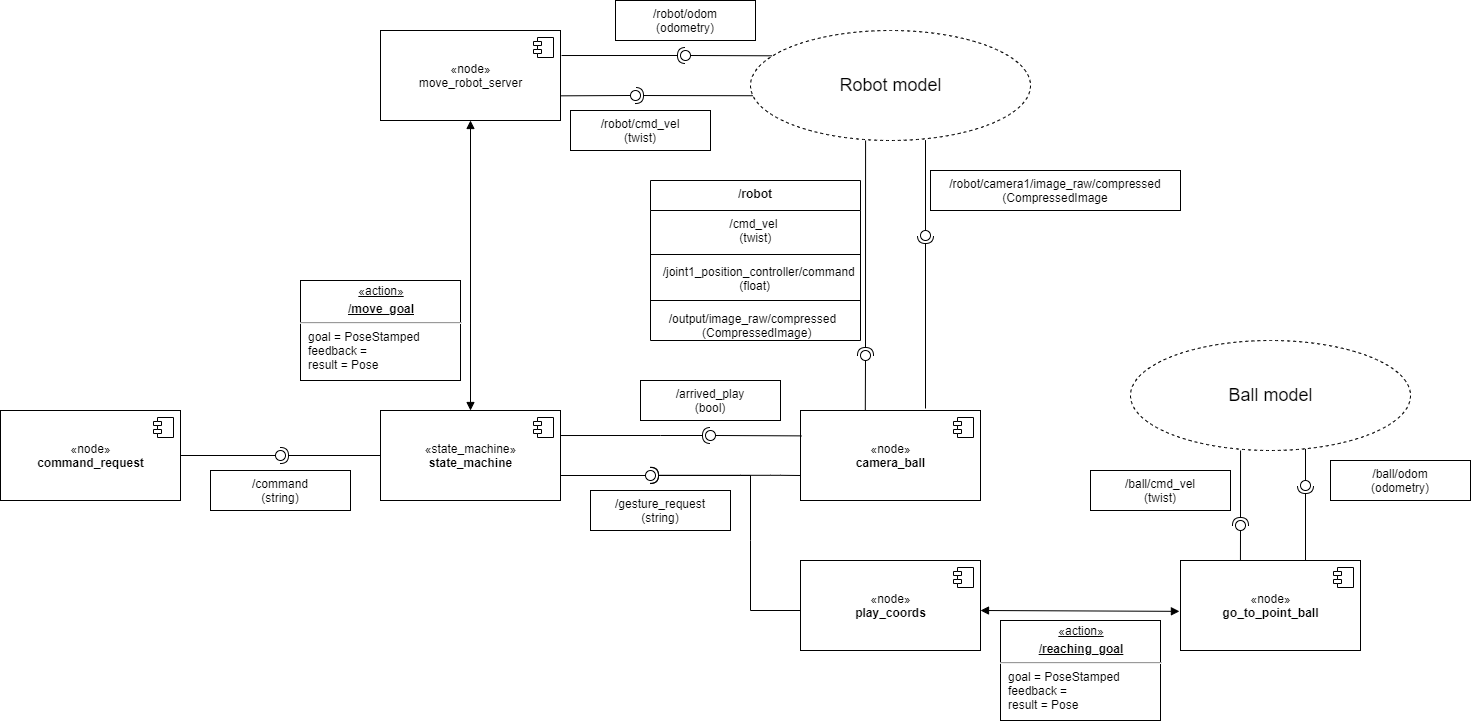

The diagram above was exported from draw.io. Its source (the exported page's mxGraphModel, read from the mxfile embedded in the PNG):
<mxGraphModel dx="1447" dy="1833" grid="1" gridSize="10" guides="1" tooltips="1" connect="0" arrows="1" fold="1" page="1" pageScale="1" pageWidth="850" pageHeight="1100" math="0" shadow="0">
  <root>
    <mxCell id="0" />
    <mxCell id="1" parent="0" />
    <mxCell id="RVXU-Zbcs9TMknktt2OR-1" value="«node»&lt;br&gt;&lt;b&gt;command_request&lt;/b&gt;" style="html=1;dropTarget=0;" parent="1" vertex="1">
      <mxGeometry x="80" y="120" width="180" height="90" as="geometry" />
    </mxCell>
    <mxCell id="RVXU-Zbcs9TMknktt2OR-2" value="" style="shape=module;jettyWidth=8;jettyHeight=4;" parent="RVXU-Zbcs9TMknktt2OR-1" vertex="1">
      <mxGeometry x="1" width="20" height="20" relative="1" as="geometry">
        <mxPoint x="-27" y="7" as="offset" />
      </mxGeometry>
    </mxCell>
    <mxCell id="MNinFm-X5OFaz3ScTlhP-1" value="«state_machine»&lt;br&gt;&lt;b&gt;state_machine&lt;/b&gt;" style="html=1;dropTarget=0;" vertex="1" parent="1">
      <mxGeometry x="460" y="120" width="180" height="90" as="geometry" />
    </mxCell>
    <mxCell id="MNinFm-X5OFaz3ScTlhP-2" value="" style="shape=module;jettyWidth=8;jettyHeight=4;" vertex="1" parent="MNinFm-X5OFaz3ScTlhP-1">
      <mxGeometry x="1" width="20" height="20" relative="1" as="geometry">
        <mxPoint x="-27" y="7" as="offset" />
      </mxGeometry>
    </mxCell>
    <mxCell id="MNinFm-X5OFaz3ScTlhP-6" value="" style="rounded=0;orthogonalLoop=1;jettySize=auto;html=1;endArrow=none;endFill=0;exitX=1;exitY=0.5;exitDx=0;exitDy=0;" edge="1" target="MNinFm-X5OFaz3ScTlhP-8" parent="1" source="RVXU-Zbcs9TMknktt2OR-1">
      <mxGeometry relative="1" as="geometry">
        <mxPoint x="340" y="165" as="sourcePoint" />
      </mxGeometry>
    </mxCell>
    <mxCell id="MNinFm-X5OFaz3ScTlhP-7" value="" style="rounded=0;orthogonalLoop=1;jettySize=auto;html=1;endArrow=halfCircle;endFill=0;entryX=0.5;entryY=0.5;entryDx=0;entryDy=0;endSize=6;strokeWidth=1;exitX=0;exitY=0.5;exitDx=0;exitDy=0;" edge="1" target="MNinFm-X5OFaz3ScTlhP-8" parent="1" source="MNinFm-X5OFaz3ScTlhP-1">
      <mxGeometry relative="1" as="geometry">
        <mxPoint x="380" y="165" as="sourcePoint" />
      </mxGeometry>
    </mxCell>
    <mxCell id="MNinFm-X5OFaz3ScTlhP-8" value="" style="ellipse;whiteSpace=wrap;html=1;fontFamily=Helvetica;fontSize=12;fontColor=#000000;align=center;strokeColor=#000000;fillColor=#ffffff;points=[];aspect=fixed;resizable=0;" vertex="1" parent="1">
      <mxGeometry x="355" y="160" width="10" height="10" as="geometry" />
    </mxCell>
    <mxCell id="MNinFm-X5OFaz3ScTlhP-10" value="«node»&lt;br&gt;move_robot_server" style="html=1;dropTarget=0;" vertex="1" parent="1">
      <mxGeometry x="460" y="-260" width="180" height="90" as="geometry" />
    </mxCell>
    <mxCell id="MNinFm-X5OFaz3ScTlhP-11" value="" style="shape=module;jettyWidth=8;jettyHeight=4;" vertex="1" parent="MNinFm-X5OFaz3ScTlhP-10">
      <mxGeometry x="1" width="20" height="20" relative="1" as="geometry">
        <mxPoint x="-27" y="7" as="offset" />
      </mxGeometry>
    </mxCell>
    <mxCell id="MNinFm-X5OFaz3ScTlhP-12" value="" style="endArrow=block;startArrow=block;endFill=1;startFill=1;html=1;entryX=0.5;entryY=1;entryDx=0;entryDy=0;exitX=0.5;exitY=0;exitDx=0;exitDy=0;" edge="1" parent="1" source="MNinFm-X5OFaz3ScTlhP-1" target="MNinFm-X5OFaz3ScTlhP-10">
      <mxGeometry width="160" relative="1" as="geometry">
        <mxPoint x="450" y="240" as="sourcePoint" />
        <mxPoint x="610" y="240" as="targetPoint" />
      </mxGeometry>
    </mxCell>
    <mxCell id="MNinFm-X5OFaz3ScTlhP-14" value="&lt;p style=&quot;margin: 0px ; margin-top: 4px ; text-align: center ; text-decoration: underline&quot;&gt;«action»&lt;br&gt;&lt;/p&gt;&lt;p style=&quot;margin: 0px ; margin-top: 4px ; text-align: center ; text-decoration: underline&quot;&gt;&lt;b&gt;/move_goal&lt;/b&gt;&lt;/p&gt;&lt;hr&gt;&lt;p style=&quot;margin: 0px ; margin-left: 8px&quot;&gt;goal = PoseStamped&lt;br&gt;feedback =&amp;nbsp;&lt;br&gt;result = Pose&lt;/p&gt;" style="verticalAlign=top;align=left;overflow=fill;fontSize=12;fontFamily=Helvetica;html=1;" vertex="1" parent="1">
      <mxGeometry x="380" y="-10" width="160" height="100" as="geometry" />
    </mxCell>
    <mxCell id="MNinFm-X5OFaz3ScTlhP-15" value="/command&#10;(string)" style="text;align=center;verticalAlign=middle;dashed=0;fillColor=#ffffff;strokeColor=#000000;" vertex="1" parent="1">
      <mxGeometry x="290" y="180" width="140" height="40" as="geometry" />
    </mxCell>
    <mxCell id="MNinFm-X5OFaz3ScTlhP-16" value="«node»&lt;br&gt;&lt;b&gt;camera_ball&lt;/b&gt;" style="html=1;dropTarget=0;" vertex="1" parent="1">
      <mxGeometry x="880" y="120" width="180" height="90" as="geometry" />
    </mxCell>
    <mxCell id="MNinFm-X5OFaz3ScTlhP-17" value="" style="shape=module;jettyWidth=8;jettyHeight=4;" vertex="1" parent="MNinFm-X5OFaz3ScTlhP-16">
      <mxGeometry x="1" width="20" height="20" relative="1" as="geometry">
        <mxPoint x="-27" y="7" as="offset" />
      </mxGeometry>
    </mxCell>
    <mxCell id="MNinFm-X5OFaz3ScTlhP-24" value="" style="rounded=0;orthogonalLoop=1;jettySize=auto;html=1;endArrow=none;endFill=0;exitX=1;exitY=0.75;exitDx=0;exitDy=0;" edge="1" target="MNinFm-X5OFaz3ScTlhP-26" parent="1" source="MNinFm-X5OFaz3ScTlhP-1">
      <mxGeometry relative="1" as="geometry">
        <mxPoint x="710" y="185" as="sourcePoint" />
        <Array as="points">
          <mxPoint x="640" y="185" />
        </Array>
      </mxGeometry>
    </mxCell>
    <mxCell id="MNinFm-X5OFaz3ScTlhP-25" value="" style="rounded=0;orthogonalLoop=1;jettySize=auto;html=1;endArrow=halfCircle;endFill=0;entryX=0.5;entryY=0.5;entryDx=0;entryDy=0;endSize=6;strokeWidth=1;" edge="1" target="MNinFm-X5OFaz3ScTlhP-26" parent="1">
      <mxGeometry relative="1" as="geometry">
        <mxPoint x="880" y="320" as="sourcePoint" />
        <Array as="points">
          <mxPoint x="830" y="320" />
          <mxPoint x="830" y="250" />
          <mxPoint x="830" y="185" />
          <mxPoint x="820" y="185" />
        </Array>
      </mxGeometry>
    </mxCell>
    <mxCell id="MNinFm-X5OFaz3ScTlhP-26" value="" style="ellipse;whiteSpace=wrap;html=1;fontFamily=Helvetica;fontSize=12;fontColor=#000000;align=center;strokeColor=#000000;fillColor=#ffffff;points=[];aspect=fixed;resizable=0;" vertex="1" parent="1">
      <mxGeometry x="725" y="180" width="10" height="10" as="geometry" />
    </mxCell>
    <mxCell id="MNinFm-X5OFaz3ScTlhP-27" value="/gesture_request&#10;(string)" style="text;align=center;verticalAlign=middle;dashed=0;fillColor=#ffffff;strokeColor=#000000;" vertex="1" parent="1">
      <mxGeometry x="670" y="200" width="140" height="40" as="geometry" />
    </mxCell>
    <mxCell id="MNinFm-X5OFaz3ScTlhP-35" value="" style="group" vertex="1" connectable="0" parent="1">
      <mxGeometry x="740" y="140" width="80" height="10" as="geometry" />
    </mxCell>
    <mxCell id="MNinFm-X5OFaz3ScTlhP-33" value="" style="ellipse;whiteSpace=wrap;html=1;fontFamily=Helvetica;fontSize=12;fontColor=#000000;align=center;strokeColor=#000000;fillColor=#ffffff;points=[];aspect=fixed;resizable=0;" vertex="1" parent="MNinFm-X5OFaz3ScTlhP-35">
      <mxGeometry x="45" width="10" height="10" as="geometry" />
    </mxCell>
    <mxCell id="MNinFm-X5OFaz3ScTlhP-32" value="" style="rounded=0;orthogonalLoop=1;jettySize=auto;html=1;endArrow=halfCircle;endFill=0;entryX=0.5;entryY=0.5;entryDx=0;entryDy=0;endSize=6;strokeWidth=1;exitX=1;exitY=0.278;exitDx=0;exitDy=0;exitPerimeter=0;" edge="1" target="MNinFm-X5OFaz3ScTlhP-33" parent="1" source="MNinFm-X5OFaz3ScTlhP-1">
      <mxGeometry relative="1" as="geometry">
        <mxPoint x="730" y="145" as="sourcePoint" />
        <Array as="points">
          <mxPoint x="740" y="145" />
        </Array>
      </mxGeometry>
    </mxCell>
    <mxCell id="MNinFm-X5OFaz3ScTlhP-31" value="" style="rounded=0;orthogonalLoop=1;jettySize=auto;html=1;endArrow=none;endFill=0;exitX=0.005;exitY=0.282;exitDx=0;exitDy=0;exitPerimeter=0;" edge="1" target="MNinFm-X5OFaz3ScTlhP-33" parent="1" source="MNinFm-X5OFaz3ScTlhP-16">
      <mxGeometry relative="1" as="geometry">
        <mxPoint x="860" y="150" as="sourcePoint" />
      </mxGeometry>
    </mxCell>
    <mxCell id="MNinFm-X5OFaz3ScTlhP-37" value="/arrived_play&#10;(bool)" style="text;align=center;verticalAlign=middle;dashed=0;fillColor=#ffffff;strokeColor=#000000;" vertex="1" parent="1">
      <mxGeometry x="720" y="90" width="140" height="40" as="geometry" />
    </mxCell>
    <mxCell id="MNinFm-X5OFaz3ScTlhP-39" value="&lt;font style=&quot;font-size: 18px&quot;&gt;Robot model&lt;/font&gt;" style="ellipse;dashed=1;fontFamily=Helvetica;fontSize=12;fontColor=#000000;align=center;strokeColor=#000000;fillColor=#ffffff;html=1;" vertex="1" parent="1">
      <mxGeometry x="830" y="-260" width="280" height="110" as="geometry" />
    </mxCell>
    <mxCell id="MNinFm-X5OFaz3ScTlhP-43" value="" style="group" vertex="1" connectable="0" parent="1">
      <mxGeometry x="940" y="50" width="10" height="30" as="geometry" />
    </mxCell>
    <mxCell id="MNinFm-X5OFaz3ScTlhP-42" value="" style="ellipse;whiteSpace=wrap;html=1;fontFamily=Helvetica;fontSize=12;fontColor=#000000;align=center;strokeColor=#000000;fillColor=#ffffff;points=[];aspect=fixed;resizable=0;" vertex="1" parent="MNinFm-X5OFaz3ScTlhP-43">
      <mxGeometry y="10" width="10" height="10" as="geometry" />
    </mxCell>
    <mxCell id="MNinFm-X5OFaz3ScTlhP-48" value="" style="group" vertex="1" connectable="0" parent="1">
      <mxGeometry x="1000" y="-70" width="10" height="30" as="geometry" />
    </mxCell>
    <mxCell id="MNinFm-X5OFaz3ScTlhP-51" value="" style="ellipse;whiteSpace=wrap;html=1;fontFamily=Helvetica;fontSize=12;fontColor=#000000;align=center;strokeColor=#000000;fillColor=#ffffff;points=[];aspect=fixed;resizable=0;" vertex="1" parent="MNinFm-X5OFaz3ScTlhP-48">
      <mxGeometry y="10" width="10" height="10" as="geometry" />
    </mxCell>
    <mxCell id="MNinFm-X5OFaz3ScTlhP-49" value="" style="rounded=0;orthogonalLoop=1;jettySize=auto;html=1;endArrow=none;endFill=0;" edge="1" parent="1" target="MNinFm-X5OFaz3ScTlhP-51">
      <mxGeometry relative="1" as="geometry">
        <mxPoint x="1005" y="-150.4" as="sourcePoint" />
      </mxGeometry>
    </mxCell>
    <mxCell id="MNinFm-X5OFaz3ScTlhP-50" value="" style="rounded=0;orthogonalLoop=1;jettySize=auto;html=1;endArrow=halfCircle;endFill=0;entryX=0.5;entryY=0.5;entryDx=0;entryDy=0;endSize=6;strokeWidth=1;" edge="1" parent="1" target="MNinFm-X5OFaz3ScTlhP-51">
      <mxGeometry relative="1" as="geometry">
        <mxPoint x="1005" y="118" as="sourcePoint" />
      </mxGeometry>
    </mxCell>
    <mxCell id="MNinFm-X5OFaz3ScTlhP-40" value="" style="rounded=0;orthogonalLoop=1;jettySize=auto;html=1;endArrow=none;endFill=0;exitX=0.36;exitY=-0.002;exitDx=0;exitDy=0;exitPerimeter=0;" edge="1" target="MNinFm-X5OFaz3ScTlhP-42" parent="1" source="MNinFm-X5OFaz3ScTlhP-16">
      <mxGeometry relative="1" as="geometry">
        <mxPoint x="915" y="80" as="sourcePoint" />
      </mxGeometry>
    </mxCell>
    <mxCell id="MNinFm-X5OFaz3ScTlhP-41" value="" style="rounded=0;orthogonalLoop=1;jettySize=auto;html=1;endArrow=halfCircle;endFill=0;entryX=0.5;entryY=0.5;entryDx=0;entryDy=0;endSize=6;strokeWidth=1;exitX=0.411;exitY=1;exitDx=0;exitDy=0;exitPerimeter=0;" edge="1" target="MNinFm-X5OFaz3ScTlhP-42" parent="1" source="MNinFm-X5OFaz3ScTlhP-39">
      <mxGeometry relative="1" as="geometry">
        <mxPoint x="915" y="50" as="sourcePoint" />
      </mxGeometry>
    </mxCell>
    <mxCell id="MNinFm-X5OFaz3ScTlhP-59" value="/robot" style="swimlane;fontStyle=1;align=center;verticalAlign=top;childLayout=stackLayout;horizontal=1;startSize=30;horizontalStack=0;resizeParent=1;resizeParentMax=0;resizeLast=0;collapsible=1;marginBottom=0;fillColor=#ffffff;gradientColor=#ffffff;" vertex="1" parent="1">
      <mxGeometry x="730" y="-110" width="210" height="160" as="geometry">
        <mxRectangle x="1220" y="-50" width="70" height="30" as="alternateBounds" />
      </mxGeometry>
    </mxCell>
    <mxCell id="MNinFm-X5OFaz3ScTlhP-60" value="                      /cmd_vel &#10;                         (twist)" style="text;strokeColor=none;fillColor=none;align=left;verticalAlign=top;spacingLeft=4;spacingRight=4;overflow=hidden;rotatable=0;points=[[0,0.5],[1,0.5]];portConstraint=eastwest;" vertex="1" parent="MNinFm-X5OFaz3ScTlhP-59">
      <mxGeometry y="30" width="210" height="40" as="geometry" />
    </mxCell>
    <mxCell id="MNinFm-X5OFaz3ScTlhP-61" value="" style="line;strokeWidth=1;fillColor=none;align=left;verticalAlign=middle;spacingTop=-1;spacingLeft=3;spacingRight=3;rotatable=0;labelPosition=right;points=[];portConstraint=eastwest;" vertex="1" parent="MNinFm-X5OFaz3ScTlhP-59">
      <mxGeometry y="70" width="210" height="8" as="geometry" />
    </mxCell>
    <mxCell id="MNinFm-X5OFaz3ScTlhP-62" value="  /joint1_position_controller/command &#10;                         (float)" style="text;strokeColor=none;fillColor=none;align=left;verticalAlign=top;spacingLeft=4;spacingRight=4;overflow=hidden;rotatable=0;points=[[0,0.5],[1,0.5]];portConstraint=eastwest;" vertex="1" parent="MNinFm-X5OFaz3ScTlhP-59">
      <mxGeometry y="78" width="210" height="32" as="geometry" />
    </mxCell>
    <mxCell id="MNinFm-X5OFaz3ScTlhP-64" value="" style="line;strokeWidth=1;fillColor=none;align=left;verticalAlign=middle;spacingTop=-1;spacingLeft=3;spacingRight=3;rotatable=0;labelPosition=right;points=[];portConstraint=eastwest;" vertex="1" parent="MNinFm-X5OFaz3ScTlhP-59">
      <mxGeometry y="110" width="210" height="20" as="geometry" />
    </mxCell>
    <mxCell id="MNinFm-X5OFaz3ScTlhP-65" value="&amp;nbsp; &amp;nbsp; &amp;nbsp;/output/image_raw/compressed &lt;br&gt;&amp;nbsp; &amp;nbsp; &amp;nbsp; &amp;nbsp; &amp;nbsp; &amp;nbsp; &amp;nbsp; &amp;nbsp;(CompressedImage)" style="text;html=1;align=left;verticalAlign=middle;resizable=0;points=[];autosize=1;" vertex="1" parent="MNinFm-X5OFaz3ScTlhP-59">
      <mxGeometry y="130" width="210" height="30" as="geometry" />
    </mxCell>
    <mxCell id="MNinFm-X5OFaz3ScTlhP-66" value="/robot/camera1/image_raw/compressed&#10;(CompressedImage" style="text;align=center;verticalAlign=middle;dashed=0;fillColor=#ffffff;strokeColor=#000000;" vertex="1" parent="1">
      <mxGeometry x="1010" y="-120" width="250" height="40" as="geometry" />
    </mxCell>
    <mxCell id="MNinFm-X5OFaz3ScTlhP-67" value="" style="rounded=0;orthogonalLoop=1;jettySize=auto;html=1;endArrow=none;endFill=0;exitX=0.998;exitY=0.726;exitDx=0;exitDy=0;exitPerimeter=0;" edge="1" target="MNinFm-X5OFaz3ScTlhP-69" parent="1" source="MNinFm-X5OFaz3ScTlhP-10">
      <mxGeometry relative="1" as="geometry">
        <mxPoint x="642" y="-195" as="sourcePoint" />
      </mxGeometry>
    </mxCell>
    <mxCell id="MNinFm-X5OFaz3ScTlhP-68" value="" style="rounded=0;orthogonalLoop=1;jettySize=auto;html=1;endArrow=halfCircle;endFill=0;entryX=0.5;entryY=0.5;entryDx=0;entryDy=0;endSize=6;strokeWidth=1;exitX=0.008;exitY=0.593;exitDx=0;exitDy=0;exitPerimeter=0;" edge="1" target="MNinFm-X5OFaz3ScTlhP-69" parent="1" source="MNinFm-X5OFaz3ScTlhP-39">
      <mxGeometry relative="1" as="geometry">
        <mxPoint x="735" y="-195" as="sourcePoint" />
      </mxGeometry>
    </mxCell>
    <mxCell id="MNinFm-X5OFaz3ScTlhP-69" value="" style="ellipse;whiteSpace=wrap;html=1;fontFamily=Helvetica;fontSize=12;fontColor=#000000;align=center;strokeColor=#000000;fillColor=#ffffff;points=[];aspect=fixed;resizable=0;" vertex="1" parent="1">
      <mxGeometry x="710" y="-200" width="10" height="10" as="geometry" />
    </mxCell>
    <mxCell id="MNinFm-X5OFaz3ScTlhP-70" value="/robot/cmd_vel&#10;(twist)" style="text;align=center;verticalAlign=middle;dashed=0;fillColor=#ffffff;strokeColor=#000000;" vertex="1" parent="1">
      <mxGeometry x="650" y="-180" width="140" height="40" as="geometry" />
    </mxCell>
    <mxCell id="MNinFm-X5OFaz3ScTlhP-75" value="" style="rounded=0;orthogonalLoop=1;jettySize=auto;html=1;endArrow=none;endFill=0;exitX=0.077;exitY=0.23;exitDx=0;exitDy=0;exitPerimeter=0;" edge="1" target="MNinFm-X5OFaz3ScTlhP-77" parent="1" source="MNinFm-X5OFaz3ScTlhP-39">
      <mxGeometry relative="1" as="geometry">
        <mxPoint x="790" y="-235" as="sourcePoint" />
      </mxGeometry>
    </mxCell>
    <mxCell id="MNinFm-X5OFaz3ScTlhP-76" value="" style="rounded=0;orthogonalLoop=1;jettySize=auto;html=1;endArrow=halfCircle;endFill=0;entryX=0.5;entryY=0.5;entryDx=0;entryDy=0;endSize=6;strokeWidth=1;exitX=1.006;exitY=0.278;exitDx=0;exitDy=0;exitPerimeter=0;" edge="1" target="MNinFm-X5OFaz3ScTlhP-77" parent="1" source="MNinFm-X5OFaz3ScTlhP-10">
      <mxGeometry relative="1" as="geometry">
        <mxPoint x="740" y="-235" as="sourcePoint" />
      </mxGeometry>
    </mxCell>
    <mxCell id="MNinFm-X5OFaz3ScTlhP-77" value="" style="ellipse;whiteSpace=wrap;html=1;fontFamily=Helvetica;fontSize=12;fontColor=#000000;align=center;strokeColor=#000000;fillColor=#ffffff;points=[];aspect=fixed;resizable=0;" vertex="1" parent="1">
      <mxGeometry x="760" y="-240" width="10" height="10" as="geometry" />
    </mxCell>
    <mxCell id="MNinFm-X5OFaz3ScTlhP-78" value="/robot/odom&#10;(odometry)" style="text;align=center;verticalAlign=middle;dashed=0;fillColor=#ffffff;strokeColor=#000000;" vertex="1" parent="1">
      <mxGeometry x="695" y="-290" width="140" height="40" as="geometry" />
    </mxCell>
    <mxCell id="MNinFm-X5OFaz3ScTlhP-79" value="«node»&lt;br&gt;&lt;b&gt;play_coords&lt;/b&gt;" style="html=1;dropTarget=0;" vertex="1" parent="1">
      <mxGeometry x="880" y="270" width="180" height="90" as="geometry" />
    </mxCell>
    <mxCell id="MNinFm-X5OFaz3ScTlhP-80" value="" style="shape=module;jettyWidth=8;jettyHeight=4;" vertex="1" parent="MNinFm-X5OFaz3ScTlhP-79">
      <mxGeometry x="1" width="20" height="20" relative="1" as="geometry">
        <mxPoint x="-27" y="7" as="offset" />
      </mxGeometry>
    </mxCell>
    <mxCell id="MNinFm-X5OFaz3ScTlhP-89" value="" style="rounded=0;orthogonalLoop=1;jettySize=auto;html=1;endArrow=halfCircle;endFill=0;entryX=0.5;entryY=0.5;entryDx=0;entryDy=0;endSize=6;strokeWidth=1;" edge="1" parent="1">
      <mxGeometry relative="1" as="geometry">
        <mxPoint x="880" y="185" as="sourcePoint" />
        <mxPoint x="730" y="184.8" as="targetPoint" />
        <Array as="points">
          <mxPoint x="860" y="184.8" />
          <mxPoint x="850" y="184.8" />
          <mxPoint x="820" y="184.8" />
        </Array>
      </mxGeometry>
    </mxCell>
    <mxCell id="MNinFm-X5OFaz3ScTlhP-90" value="«node»&lt;br&gt;&lt;b&gt;go_to_point_ball&lt;/b&gt;" style="html=1;dropTarget=0;" vertex="1" parent="1">
      <mxGeometry x="1260" y="270" width="180" height="90" as="geometry" />
    </mxCell>
    <mxCell id="MNinFm-X5OFaz3ScTlhP-91" value="" style="shape=module;jettyWidth=8;jettyHeight=4;" vertex="1" parent="MNinFm-X5OFaz3ScTlhP-90">
      <mxGeometry x="1" width="20" height="20" relative="1" as="geometry">
        <mxPoint x="-27" y="7" as="offset" />
      </mxGeometry>
    </mxCell>
    <mxCell id="MNinFm-X5OFaz3ScTlhP-93" value="" style="endArrow=block;startArrow=block;endFill=1;startFill=1;html=1;entryX=-0.006;entryY=0.565;entryDx=0;entryDy=0;entryPerimeter=0;" edge="1" parent="1" target="MNinFm-X5OFaz3ScTlhP-90">
      <mxGeometry width="160" relative="1" as="geometry">
        <mxPoint x="1060" y="320" as="sourcePoint" />
        <mxPoint x="1220" y="320" as="targetPoint" />
      </mxGeometry>
    </mxCell>
    <mxCell id="MNinFm-X5OFaz3ScTlhP-95" value="&lt;p style=&quot;margin: 0px ; margin-top: 4px ; text-align: center ; text-decoration: underline&quot;&gt;«action»&lt;br&gt;&lt;/p&gt;&lt;p style=&quot;margin: 0px ; margin-top: 4px ; text-align: center ; text-decoration: underline&quot;&gt;&lt;b&gt;/reaching_goal&lt;/b&gt;&lt;/p&gt;&lt;hr&gt;&lt;p style=&quot;margin: 0px ; margin-left: 8px&quot;&gt;goal = PoseStamped&lt;br&gt;feedback =&amp;nbsp;&lt;br&gt;result = Pose&lt;/p&gt;" style="verticalAlign=top;align=left;overflow=fill;fontSize=12;fontFamily=Helvetica;html=1;" vertex="1" parent="1">
      <mxGeometry x="1080" y="330" width="160" height="100" as="geometry" />
    </mxCell>
    <mxCell id="MNinFm-X5OFaz3ScTlhP-96" value="&lt;font style=&quot;font-size: 18px&quot;&gt;Ball model&lt;/font&gt;" style="ellipse;dashed=1;fontFamily=Helvetica;fontSize=12;fontColor=#000000;align=center;strokeColor=#000000;fillColor=#ffffff;html=1;" vertex="1" parent="1">
      <mxGeometry x="1210" y="50" width="280" height="110" as="geometry" />
    </mxCell>
    <mxCell id="MNinFm-X5OFaz3ScTlhP-100" value="" style="group" vertex="1" connectable="0" parent="1">
      <mxGeometry x="1315" y="210" width="10" height="40" as="geometry" />
    </mxCell>
    <mxCell id="MNinFm-X5OFaz3ScTlhP-99" value="" style="ellipse;whiteSpace=wrap;html=1;fontFamily=Helvetica;fontSize=12;fontColor=#000000;align=center;strokeColor=#000000;fillColor=#ffffff;points=[];aspect=fixed;resizable=0;" vertex="1" parent="MNinFm-X5OFaz3ScTlhP-100">
      <mxGeometry y="20" width="10" height="10" as="geometry" />
    </mxCell>
    <mxCell id="MNinFm-X5OFaz3ScTlhP-97" value="" style="rounded=0;orthogonalLoop=1;jettySize=auto;html=1;endArrow=none;endFill=0;exitX=0.333;exitY=-0.002;exitDx=0;exitDy=0;exitPerimeter=0;" edge="1" target="MNinFm-X5OFaz3ScTlhP-99" parent="1" source="MNinFm-X5OFaz3ScTlhP-90">
      <mxGeometry relative="1" as="geometry">
        <mxPoint x="1320" y="250" as="sourcePoint" />
      </mxGeometry>
    </mxCell>
    <mxCell id="MNinFm-X5OFaz3ScTlhP-98" value="" style="rounded=0;orthogonalLoop=1;jettySize=auto;html=1;endArrow=halfCircle;endFill=0;entryX=0.5;entryY=0.5;entryDx=0;entryDy=0;endSize=6;strokeWidth=1;exitX=0.393;exitY=1;exitDx=0;exitDy=0;exitPerimeter=0;" edge="1" target="MNinFm-X5OFaz3ScTlhP-99" parent="1" source="MNinFm-X5OFaz3ScTlhP-96">
      <mxGeometry relative="1" as="geometry">
        <mxPoint x="1320" y="210" as="sourcePoint" />
      </mxGeometry>
    </mxCell>
    <mxCell id="MNinFm-X5OFaz3ScTlhP-106" value="" style="rounded=0;orthogonalLoop=1;jettySize=auto;html=1;endArrow=none;endFill=0;exitX=0.625;exitY=0.985;exitDx=0;exitDy=0;exitPerimeter=0;" edge="1" target="MNinFm-X5OFaz3ScTlhP-108" parent="1" source="MNinFm-X5OFaz3ScTlhP-96">
      <mxGeometry relative="1" as="geometry">
        <mxPoint x="1387" y="170" as="sourcePoint" />
      </mxGeometry>
    </mxCell>
    <mxCell id="MNinFm-X5OFaz3ScTlhP-107" value="" style="rounded=0;orthogonalLoop=1;jettySize=auto;html=1;endArrow=halfCircle;endFill=0;entryX=0.5;entryY=0.5;entryDx=0;entryDy=0;endSize=6;strokeWidth=1;" edge="1" target="MNinFm-X5OFaz3ScTlhP-108" parent="1">
      <mxGeometry relative="1" as="geometry">
        <mxPoint x="1385" y="270" as="sourcePoint" />
      </mxGeometry>
    </mxCell>
    <mxCell id="MNinFm-X5OFaz3ScTlhP-108" value="" style="ellipse;whiteSpace=wrap;html=1;fontFamily=Helvetica;fontSize=12;fontColor=#000000;align=center;strokeColor=#000000;fillColor=#ffffff;points=[];aspect=fixed;resizable=0;" vertex="1" parent="1">
      <mxGeometry x="1380" y="190" width="10" height="10" as="geometry" />
    </mxCell>
    <mxCell id="MNinFm-X5OFaz3ScTlhP-109" value="/ball/cmd_vel&#10;(twist)" style="text;align=center;verticalAlign=middle;dashed=0;fillColor=#ffffff;strokeColor=#000000;" vertex="1" parent="1">
      <mxGeometry x="1170" y="180" width="140" height="40" as="geometry" />
    </mxCell>
    <mxCell id="MNinFm-X5OFaz3ScTlhP-110" value="/ball/odom&#10;(odometry)" style="text;align=center;verticalAlign=middle;dashed=0;fillColor=#ffffff;strokeColor=#000000;" vertex="1" parent="1">
      <mxGeometry x="1410" y="170" width="140" height="40" as="geometry" />
    </mxCell>
  </root>
</mxGraphModel>